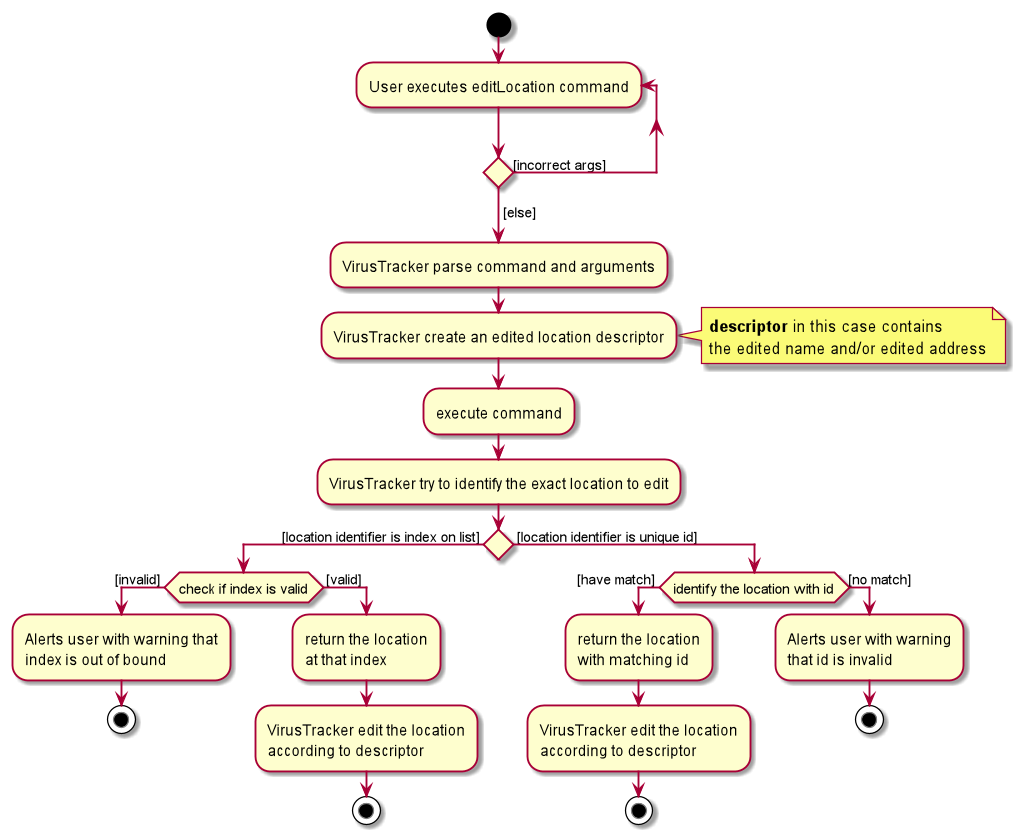

The diagram above was rendered by PlantUML. Its source (embedded in the PNG):
@startuml
start


repeat :User executes editLocation command;
repeat while () is ([incorrect args])
->[else];

:VirusTracker parse command and arguments;

:VirusTracker create an edited location descriptor;
note right
    **descriptor** in this case contains
    the edited name and/or edited address
endnote

:execute command;

:VirusTracker try to identify the exact location to edit;

if () then ( [location identifier is index on list] )
    if (check if index is valid) then ( [invalid] )
        :Alerts user with warning that
        index is out of bound;
        stop
    else ( [valid] )
        :return the location
        at that index;
        :VirusTracker edit the location
        according to descriptor;
    stop
    endif
else ( [location identifier is unique id] )
    if (identify the location with id) then ( [have match] )
        :return the location
        with matching id;
        :VirusTracker edit the location
        according to descriptor;
        stop
    else ([no match])
        :Alerts user with warning
        that id is invalid;
        stop
    endif
endif

@enduml